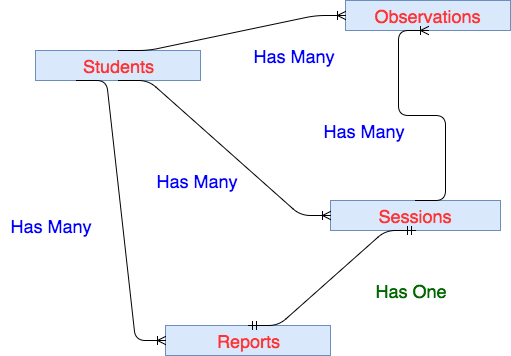

The diagram above was exported from draw.io. Its source (the exported page's mxGraphModel, read from the mxfile embedded in the PNG):
<mxGraphModel dx="786" dy="475" grid="1" gridSize="10" guides="1" tooltips="1" connect="1" arrows="1" fold="1" page="1" pageScale="1" pageWidth="1200" pageHeight="1300" background="#ffffff" math="0" shadow="0">
  <root>
    <mxCell id="0" />
    <mxCell id="1" parent="0" />
    <mxCell id="2" value="Students" style="text;html=1;strokeColor=#6c8ebf;fillColor=#dae8fc;align=center;verticalAlign=middle;whiteSpace=wrap;labelBackgroundColor=none;fontSize=18;fontColor=#FF3333;" vertex="1" parent="1">
      <mxGeometry x="345" y="158" width="165" height="30" as="geometry" />
    </mxCell>
    <mxCell id="3" value="Sessions" style="text;html=1;strokeColor=#6c8ebf;fillColor=#dae8fc;align=center;verticalAlign=middle;whiteSpace=wrap;labelBackgroundColor=none;fontSize=18;fontColor=#FF3333;" vertex="1" parent="1">
      <mxGeometry x="640" y="308" width="170" height="30" as="geometry" />
    </mxCell>
    <mxCell id="4" value="Observations" style="text;html=1;strokeColor=#6c8ebf;fillColor=#dae8fc;align=center;verticalAlign=middle;whiteSpace=wrap;labelBackgroundColor=none;fontSize=18;fontColor=#FF3333;" vertex="1" parent="1">
      <mxGeometry x="655" y="108" width="165" height="30" as="geometry" />
    </mxCell>
    <mxCell id="5" value="Reports" style="text;html=1;strokeColor=#6c8ebf;fillColor=#dae8fc;align=center;verticalAlign=middle;whiteSpace=wrap;labelBackgroundColor=none;fontSize=18;fontColor=#FF3333;" vertex="1" parent="1">
      <mxGeometry x="475" y="433" width="165" height="30" as="geometry" />
    </mxCell>
    <mxCell id="6" value="" style="edgeStyle=entityRelationEdgeStyle;html=1;endArrow=ERoneToMany;strokeColor=#000000;fontSize=18;fontColor=#FF3333;exitX=0.5;exitY=1;entryX=0;entryY=0.5;" edge="1" parent="1" source="2" target="3">
      <mxGeometry width="100" height="100" relative="1" as="geometry">
        <mxPoint x="510" y="358" as="sourcePoint" />
        <mxPoint x="610" y="258" as="targetPoint" />
      </mxGeometry>
    </mxCell>
    <mxCell id="7" value="" style="edgeStyle=entityRelationEdgeStyle;html=1;endArrow=ERoneToMany;strokeColor=#000000;fontSize=18;fontColor=#FF3333;exitX=0.5;exitY=0;entryX=0;entryY=0.5;" edge="1" parent="1" source="2" target="4">
      <mxGeometry width="100" height="100" relative="1" as="geometry">
        <mxPoint x="399" y="88" as="sourcePoint" />
        <mxPoint x="621" y="163" as="targetPoint" />
      </mxGeometry>
    </mxCell>
    <mxCell id="8" value="" style="edgeStyle=entityRelationEdgeStyle;html=1;endArrow=ERoneToMany;strokeColor=#000000;fontSize=18;fontColor=#FF3333;entryX=0;entryY=0.5;exitX=0.25;exitY=1;" edge="1" parent="1" source="2" target="5">
      <mxGeometry width="100" height="100" relative="1" as="geometry">
        <mxPoint x="350" y="508" as="sourcePoint" />
        <mxPoint x="450" y="408" as="targetPoint" />
      </mxGeometry>
    </mxCell>
    <mxCell id="9" value="" style="edgeStyle=entityRelationEdgeStyle;html=1;endArrow=ERoneToMany;strokeColor=#000000;fontSize=18;fontColor=#FF3333;entryX=0.5;entryY=1;exitX=0.5;exitY=0;" edge="1" parent="1" source="3" target="4">
      <mxGeometry width="100" height="100" relative="1" as="geometry">
        <mxPoint x="350" y="508" as="sourcePoint" />
        <mxPoint x="450" y="408" as="targetPoint" />
      </mxGeometry>
    </mxCell>
    <mxCell id="10" value="" style="edgeStyle=entityRelationEdgeStyle;html=1;endArrow=ERmandOne;startArrow=ERmandOne;strokeColor=#000000;fontSize=18;fontColor=#FF3333;entryX=0.5;entryY=1;exitX=0.5;exitY=0;" edge="1" parent="1" source="5" target="3">
      <mxGeometry width="100" height="100" relative="1" as="geometry">
        <mxPoint x="350" y="588" as="sourcePoint" />
        <mxPoint x="450" y="488" as="targetPoint" />
      </mxGeometry>
    </mxCell>
    <mxCell id="11" value="Has Many" style="text;html=1;strokeColor=none;fillColor=none;align=center;verticalAlign=middle;whiteSpace=wrap;labelBackgroundColor=none;fontSize=18;fontColor=#0000FF;" vertex="1" parent="1">
      <mxGeometry x="310" y="323" width="102" height="20" as="geometry" />
    </mxCell>
    <mxCell id="12" value="Has Many" style="text;html=1;strokeColor=none;fillColor=none;align=center;verticalAlign=middle;whiteSpace=wrap;labelBackgroundColor=none;fontSize=18;fontColor=#0000FF;" vertex="1" parent="1">
      <mxGeometry x="456" y="278" width="102" height="20" as="geometry" />
    </mxCell>
    <mxCell id="13" value="Has Many" style="text;html=1;strokeColor=none;fillColor=none;align=center;verticalAlign=middle;whiteSpace=wrap;labelBackgroundColor=none;fontSize=18;fontColor=#0000FF;" vertex="1" parent="1">
      <mxGeometry x="623" y="228" width="102" height="20" as="geometry" />
    </mxCell>
    <mxCell id="14" value="Has Many" style="text;html=1;strokeColor=none;fillColor=none;align=center;verticalAlign=middle;whiteSpace=wrap;labelBackgroundColor=none;fontSize=18;fontColor=#0000FF;" vertex="1" parent="1">
      <mxGeometry x="553" y="153" width="102" height="20" as="geometry" />
    </mxCell>
    <mxCell id="15" value="Has One" style="text;html=1;strokeColor=none;fillColor=none;align=center;verticalAlign=middle;whiteSpace=wrap;labelBackgroundColor=none;fontSize=18;fontColor=#006600;" vertex="1" parent="1">
      <mxGeometry x="670" y="388" width="102" height="20" as="geometry" />
    </mxCell>
  </root>
</mxGraphModel>